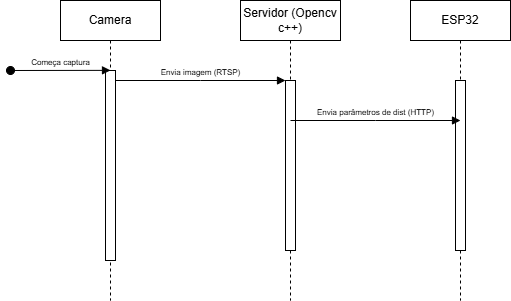

The diagram above was exported from draw.io. Its source (the exported page's mxGraphModel, read from the mxfile embedded in the PNG):
<mxGraphModel dx="614" dy="249" grid="0" gridSize="10" guides="1" tooltips="1" connect="1" arrows="1" fold="1" page="1" pageScale="1" pageWidth="850" pageHeight="1100" math="0" shadow="0">
  <root>
    <mxCell id="0" />
    <mxCell id="1" parent="0" />
    <mxCell id="aM9ryv3xv72pqoxQDRHE-1" value="Camera" style="shape=umlLifeline;perimeter=lifelinePerimeter;whiteSpace=wrap;html=1;container=0;dropTarget=0;collapsible=0;recursiveResize=0;outlineConnect=0;portConstraint=eastwest;newEdgeStyle={&quot;edgeStyle&quot;:&quot;elbowEdgeStyle&quot;,&quot;elbow&quot;:&quot;vertical&quot;,&quot;curved&quot;:0,&quot;rounded&quot;:0};" parent="1" vertex="1">
      <mxGeometry x="161" y="34" width="100" height="300" as="geometry" />
    </mxCell>
    <mxCell id="aM9ryv3xv72pqoxQDRHE-2" value="" style="html=1;points=[];perimeter=orthogonalPerimeter;outlineConnect=0;targetShapes=umlLifeline;portConstraint=eastwest;newEdgeStyle={&quot;edgeStyle&quot;:&quot;elbowEdgeStyle&quot;,&quot;elbow&quot;:&quot;vertical&quot;,&quot;curved&quot;:0,&quot;rounded&quot;:0};" parent="aM9ryv3xv72pqoxQDRHE-1" vertex="1">
      <mxGeometry x="45" y="70" width="10" height="190" as="geometry" />
    </mxCell>
    <mxCell id="aM9ryv3xv72pqoxQDRHE-3" value="&lt;font style=&quot;font-size: 8px;&quot;&gt;Começa captura&lt;/font&gt;" style="html=1;verticalAlign=bottom;startArrow=oval;endArrow=block;startSize=8;edgeStyle=elbowEdgeStyle;elbow=vertical;curved=0;rounded=0;" parent="aM9ryv3xv72pqoxQDRHE-1" target="aM9ryv3xv72pqoxQDRHE-2" edge="1">
      <mxGeometry relative="1" as="geometry">
        <mxPoint x="-50" y="70" as="sourcePoint" />
      </mxGeometry>
    </mxCell>
    <mxCell id="aM9ryv3xv72pqoxQDRHE-5" value="Servidor (Opencv c++)" style="shape=umlLifeline;perimeter=lifelinePerimeter;whiteSpace=wrap;html=1;container=0;dropTarget=0;collapsible=0;recursiveResize=0;outlineConnect=0;portConstraint=eastwest;newEdgeStyle={&quot;edgeStyle&quot;:&quot;elbowEdgeStyle&quot;,&quot;elbow&quot;:&quot;vertical&quot;,&quot;curved&quot;:0,&quot;rounded&quot;:0};" parent="1" vertex="1">
      <mxGeometry x="341" y="34" width="100" height="300" as="geometry" />
    </mxCell>
    <mxCell id="aM9ryv3xv72pqoxQDRHE-6" value="" style="html=1;points=[];perimeter=orthogonalPerimeter;outlineConnect=0;targetShapes=umlLifeline;portConstraint=eastwest;newEdgeStyle={&quot;edgeStyle&quot;:&quot;elbowEdgeStyle&quot;,&quot;elbow&quot;:&quot;vertical&quot;,&quot;curved&quot;:0,&quot;rounded&quot;:0};" parent="aM9ryv3xv72pqoxQDRHE-5" vertex="1">
      <mxGeometry x="45" y="80" width="10" height="170" as="geometry" />
    </mxCell>
    <mxCell id="aM9ryv3xv72pqoxQDRHE-7" value="&lt;font style=&quot;font-size: 8px;&quot;&gt;Envia imagem (RTSP)&lt;/font&gt;" style="html=1;verticalAlign=bottom;endArrow=block;edgeStyle=elbowEdgeStyle;elbow=vertical;curved=0;rounded=0;" parent="1" source="aM9ryv3xv72pqoxQDRHE-2" target="aM9ryv3xv72pqoxQDRHE-6" edge="1">
      <mxGeometry relative="1" as="geometry">
        <mxPoint x="316" y="124" as="sourcePoint" />
        <Array as="points">
          <mxPoint x="301" y="114" />
        </Array>
      </mxGeometry>
    </mxCell>
    <mxCell id="p25mC_pCM0dgVmrfnKnI-1" value="ESP32" style="shape=umlLifeline;perimeter=lifelinePerimeter;whiteSpace=wrap;html=1;container=0;dropTarget=0;collapsible=0;recursiveResize=0;outlineConnect=0;portConstraint=eastwest;newEdgeStyle={&quot;edgeStyle&quot;:&quot;elbowEdgeStyle&quot;,&quot;elbow&quot;:&quot;vertical&quot;,&quot;curved&quot;:0,&quot;rounded&quot;:0};" parent="1" vertex="1">
      <mxGeometry x="511" y="34" width="100" height="300" as="geometry" />
    </mxCell>
    <mxCell id="p25mC_pCM0dgVmrfnKnI-2" value="" style="html=1;points=[];perimeter=orthogonalPerimeter;outlineConnect=0;targetShapes=umlLifeline;portConstraint=eastwest;newEdgeStyle={&quot;edgeStyle&quot;:&quot;elbowEdgeStyle&quot;,&quot;elbow&quot;:&quot;vertical&quot;,&quot;curved&quot;:0,&quot;rounded&quot;:0};" parent="p25mC_pCM0dgVmrfnKnI-1" vertex="1">
      <mxGeometry x="45" y="80" width="10" height="170" as="geometry" />
    </mxCell>
    <mxCell id="p25mC_pCM0dgVmrfnKnI-3" value="&lt;font style=&quot;font-size: 8px;&quot;&gt;Envia parâmetros de dist (HTTP)&lt;/font&gt;" style="html=1;verticalAlign=bottom;endArrow=block;edgeStyle=elbowEdgeStyle;elbow=horizontal;curved=0;rounded=0;" parent="1" edge="1">
      <mxGeometry relative="1" as="geometry">
        <mxPoint x="391" y="154" as="sourcePoint" />
        <Array as="points">
          <mxPoint x="476" y="154" />
        </Array>
        <mxPoint x="561" y="154" as="targetPoint" />
      </mxGeometry>
    </mxCell>
  </root>
</mxGraphModel>